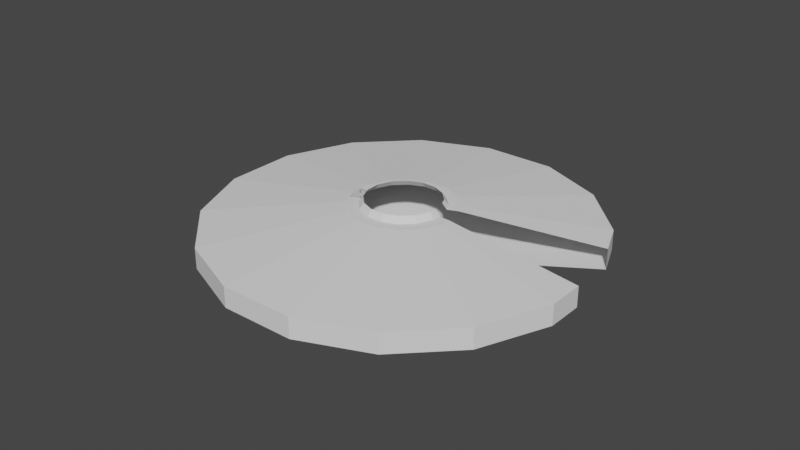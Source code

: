 # Source: Star_Wars_Millenium_Falcon.blend  (saved by Blender 2.82.7; exported with 4.5.12 LTS)
import bpy
from mathutils import Matrix  # noqa: F401  (used for matrix-valued properties, if any)

bpy.ops.wm.read_factory_settings(use_empty=True)
scene = bpy.context.scene
scene.name = 'Scene'

# ---- collections
col_collection = bpy.data.collections.new('Collection'); scene.collection.children.link(col_collection)

# ---- world
world_world = bpy.data.worlds.new('World'); scene.world = world_world
world_world.use_nodes = True; world_world.node_tree.nodes.clear()
_N = world_world.node_tree.nodes; _L = world_world.node_tree.links
n0 = _N.new('ShaderNodeOutputWorld'); n0.name = 'World Output'; n0.location = (300, 300)
n1 = _N.new('ShaderNodeBackground'); n1.name = 'Background'; n1.location = (10, 300)
n1.inputs[0].default_value = (0.05088, 0.05088, 0.05088, 1.0)
_L.new(n1.outputs[0], n0.inputs[0])
n0.is_active_output = True
world_world.color = (0.05088, 0.05088, 0.05088)
world_world.use_sun_shadow = False
world_world.sun_shadow_jitter_overblur = 0.0

# ---- meshes
me_cylinder = bpy.data.meshes.new('Cylinder')
me_cylinder.from_pydata([(-0.0002501, 1.0, 0.1167), (0.3824, 0.924, 0.1167), (0.7069, 0.7072, 0.1167), (0.9236, 0.3828, 0.1167), (-1.0, 0.0001063, 0.1167), (-0.9241, 0.3828, 0.1167), (-0.7074, 0.7072, 0.1167), (-0.3829, 0.924, 0.1167), (-0.0002502, 0.2182, -0.07987), (0.08322, 0.2016, -0.07987), (0.154, 0.1543, -0.07987), (0.2013, 0.08357, -0.07987), (-0.2184, 0.0001062, -0.07987), (-0.2018, 0.08357, -0.07987), (-0.1545, 0.1543, -0.07987), (-0.08372, 0.2016, -0.07987), (0.3824, 0.924, 0.008777), (-0.0002501, 1.0, 0.008777), (0.7069, 0.7072, 0.008777), (0.9236, 0.3828, 0.008777), (-1.0, 0.0001063, 0.008777), (-0.9241, 0.3828, 0.008777), (-0.7074, 0.7072, 0.008777), (-0.3829, 0.924, 0.008777), (0.2195, 0.5306, -0.04314), (-0.0002502, 0.5743, -0.04314), (0.4058, 0.4062, -0.04314), (0.5303, 0.2199, -0.04314), (-0.5745, 0.0001062, -0.04314), (-0.5308, 0.2199, -0.04314), (-0.4063, 0.4062, -0.04314), (-0.22, 0.5306, -0.04314), (0.1054, 0.2551, -0.07987), (-0.0002502, 0.2761, -0.07987), (0.1949, 0.1953, -0.07987), (0.2547, 0.1057, -0.07987), (-0.2762, 0.0001062, -0.07987), (-0.2552, 0.1057, -0.07987), (-0.1954, 0.1953, -0.07987), (-0.1059, 0.2551, -0.07987), (0.0742, 0.1798, -0.1117), (-0.0002503, 0.1947, -0.1117), (0.1373, 0.1377, -0.1117), (0.1795, 0.07456, -0.1117), (-0.1948, 0.0001062, -0.1117), (-0.18, 0.07456, -0.1117), (-0.1378, 0.1377, -0.1117), (-0.0747, 0.1798, -0.1117), (0.0962, 0.233, 0.1891), (-0.0002499, 0.2521, 0.1891), (0.178, 0.1783, 0.1891), (0.2326, 0.09656, 0.1891), (-0.2523, 0.0001048, 0.1891), (-0.2331, 0.09656, 0.1891), (-0.1785, 0.1783, 0.1891), (-0.0967, 0.233, 0.1891), (-0.9619, -0.1913, 0.1167), (-0.9619, -0.1913, 0.008777), (-0.5524, -0.1099, -0.04314), (-0.2655, -0.05281, -0.07987), (-0.2098, -0.04173, -0.07987), (-0.1871, -0.03722, -0.1117), (-0.2425, -0.04823, 0.1891), (0.9619, 0.1913, 0.1167), (0.9619, 0.1913, 0.008777), (0.5524, 0.1099, -0.04314), (0.2655, 0.05281, -0.07987), (0.2098, 0.04173, -0.07987), (0.1869, 0.03733, -0.1117), (0.2425, 0.04823, 0.1891), (0.1874, 0.03712, -0.1117)], [(67, 70)], [(3, 2, 18, 19), (63, 3, 19, 64), (5, 4, 20, 21), (6, 5, 21, 22), (7, 6, 22, 23), (1, 0, 17, 16), (27, 65, 64, 19), (2, 1, 16, 18), (25, 24, 16, 17), (24, 26, 18, 16), (26, 27, 19, 18), (35, 66, 65, 27), (58, 28, 20, 57), (28, 29, 21, 20), (29, 30, 22, 21), (30, 31, 23, 22), (11, 67, 66, 35), (33, 32, 24, 25), (32, 34, 26, 24), (34, 35, 27, 26), (59, 36, 28, 58), (36, 37, 29, 28), (37, 38, 30, 29), (38, 39, 31, 30), (3, 63, 69, 51), (8, 9, 32, 33), (9, 10, 34, 32), (10, 11, 35, 34), (4, 56, 57, 20), (60, 12, 36, 59), (12, 13, 37, 36), (13, 14, 38, 37), (14, 15, 39, 38), (11, 10, 42, 43), (67, 11, 43, 68), (13, 12, 44, 45), (14, 13, 45, 46), (15, 14, 46, 47), (9, 8, 41, 40), (10, 9, 40, 42), (56, 4, 52, 62), (4, 5, 53, 52), (5, 6, 54, 53), (6, 7, 55, 54), (12, 60, 61, 44), (0, 1, 48, 49), (1, 2, 50, 48), (2, 3, 51, 50), (41, 8, 15, 47), (33, 39, 15, 8), (25, 31, 39, 33), (17, 23, 31, 25), (23, 17, 0, 7), (49, 55, 7, 0)])
_uv = me_cylinder.uv_layers.new(name='UVMap')
_uv.uv.foreach_set('vector', [0.4717, 0.3418, 0.4197, 0.4197, 0.4197, 0.4197, 0.4717, 0.3418, 0.4809, 0.2959, 0.4717, 0.3418, 0.4717, 0.3418, 0.4809, 0.2959, 0.02827, 0.3418, 0.01, 0.25, 0.01, 0.25, 0.02827, 0.3418, 0.08029, 0.4197, 0.02827, 0.3418, 0.02827, 0.3418, 0.08029, 0.4197, 0.1582, 0.4717, 0.08029, 0.4197, 0.08029, 0.4197, 0.1582, 0.4717, 0.3418, 0.4717, 0.25, 0.49, 0.25, 0.49, 0.3418, 0.4717, 0.3875, 0.3069, 0.3932, 0.2785, 0.4809, 0.2959, 0.4717, 0.3418, 0.4197, 0.4197, 0.3418, 0.4717, 0.3418, 0.4717, 0.4197, 0.4197, 0.25, 0.3988, 0.3069, 0.3875, 0.3418, 0.4717, 0.25, 0.49, 0.3069, 0.3875, 0.3552, 0.3552, 0.4197, 0.4197, 0.3418, 0.4717, 0.3552, 0.3552, 0.3875, 0.3069, 0.4717, 0.3418, 0.4197, 0.4197, 0.3161, 0.2774, 0.3188, 0.2637, 0.3932, 0.2785, 0.3875, 0.3069, 0.1068, 0.2215, 0.1012, 0.25, 0.01, 0.25, 0.01913, 0.2041, 0.1012, 0.25, 0.1125, 0.3069, 0.02827, 0.3418, 0.01, 0.25, 0.1125, 0.3069, 0.1448, 0.3552, 0.08029, 0.4197, 0.02827, 0.3418, 0.1448, 0.3552, 0.1931, 0.3875, 0.1582, 0.4717, 0.08029, 0.4197, 0.3022, 0.2716, 0.3044, 0.2608, 0.3188, 0.2637, 0.3161, 0.2774, 0.25, 0.3215, 0.2774, 0.3161, 0.3069, 0.3875, 0.25, 0.3988, 0.2774, 0.3161, 0.3006, 0.3006, 0.3552, 0.3552, 0.3069, 0.3875, 0.3006, 0.3006, 0.3161, 0.2774, 0.3875, 0.3069, 0.3552, 0.3552, 0.1812, 0.2363, 0.1785, 0.25, 0.1012, 0.25, 0.1068, 0.2215, 0.1785, 0.25, 0.1839, 0.2774, 0.1125, 0.3069, 0.1012, 0.25, 0.1839, 0.2774, 0.1994, 0.3006, 0.1448, 0.3552, 0.1125, 0.3069, 0.1994, 0.3006, 0.2226, 0.3161, 0.1931, 0.3875, 0.1448, 0.3552, 0.4717, 0.3418, 0.4809, 0.2959, 0.4809, 0.2959, 0.4717, 0.3418, 0.25, 0.3065, 0.2716, 0.3022, 0.2774, 0.3161, 0.25, 0.3215, 0.2716, 0.3022, 0.29, 0.29, 0.3006, 0.3006, 0.2774, 0.3161, 0.29, 0.29, 0.3022, 0.2716, 0.3161, 0.2774, 0.3006, 0.3006, 0.01, 0.25, 0.01913, 0.2041, 0.01913, 0.2041, 0.01, 0.25, 0.1956, 0.2392, 0.1935, 0.25, 0.1785, 0.25, 0.1812, 0.2363, 0.1935, 0.25, 0.1978, 0.2716, 0.1839, 0.2774, 0.1785, 0.25, 0.1978, 0.2716, 0.21, 0.29, 0.1994, 0.3006, 0.1839, 0.2774, 0.21, 0.29, 0.2284, 0.3022, 0.2226, 0.3161, 0.1994, 0.3006, 0.3022, 0.2716, 0.29, 0.29, 0.29, 0.29, 0.3022, 0.2716, 0.3044, 0.2608, 0.3022, 0.2716, 0.3022, 0.2716, 0.3044, 0.2608, 0.1978, 0.2716, 0.1935, 0.25, 0.1935, 0.25, 0.1978, 0.2716, 0.21, 0.29, 0.1978, 0.2716, 0.1978, 0.2716, 0.21, 0.29, 0.2284, 0.3022, 0.21, 0.29, 0.21, 0.29, 0.2284, 0.3022, 0.2716, 0.3022, 0.25, 0.3065, 0.25, 0.3065, 0.2716, 0.3022, 0.29, 0.29, 0.2716, 0.3022, 0.2716, 0.3022, 0.29, 0.29, 0.01913, 0.2041, 0.01, 0.25, 0.01, 0.25, 0.01913, 0.2041, 0.01, 0.25, 0.02827, 0.3418, 0.02827, 0.3418, 0.01, 0.25, 0.02827, 0.3418, 0.08029, 0.4197, 0.08029, 0.4197, 0.02827, 0.3418, 0.08029, 0.4197, 0.1582, 0.4717, 0.1582, 0.4717, 0.08029, 0.4197, 0.1935, 0.25, 0.1956, 0.2392, 0.1956, 0.2392, 0.1935, 0.25, 0.25, 0.49, 0.3418, 0.4717, 0.3418, 0.4717, 0.25, 0.49, 0.3418, 0.4717, 0.4197, 0.4197, 0.4197, 0.4197, 0.3418, 0.4717, 0.4197, 0.4197, 0.4717, 0.3418, 0.4717, 0.3418, 0.4197, 0.4197, 0.25, 0.3065, 0.25, 0.3065, 0.2284, 0.3022, 0.2284, 0.3022, 0.25, 0.3215, 0.2226, 0.3161, 0.2284, 0.3022, 0.25, 0.3065, 0.25, 0.3988, 0.1931, 0.3875, 0.2226, 0.3161, 0.25, 0.3215, 0.25, 0.49, 0.1582, 0.4717, 0.1931, 0.3875, 0.25, 0.3988, 0.1582, 0.4717, 0.25, 0.49, 0.25, 0.49, 0.1582, 0.4717, 0.25, 0.49, 0.1582, 0.4717, 0.1582, 0.4717, 0.25, 0.49])
me_cylinder.use_remesh_fix_poles = True
me_cylinder.use_remesh_preserve_attributes = False
me_cylinder.use_mirror_vertex_groups = False
me_cylinder.update()

# ---- objects
ob_empty = bpy.data.objects.new('Empty', None)
ob_cylinder = bpy.data.objects.new('Cylinder', me_cylinder)
ob_empty_001 = bpy.data.objects.new('Empty.001', None)
ob_empty_002 = bpy.data.objects.new('Empty.002', None)

# ---- transforms, parenting, visibility, modifiers, constraints
ob_empty.location = (-0.0113, -11.06, 2.007)
ob_empty.rotation_euler = (1.571, 6.283, 0.0)
ob_empty.scale = (-0.5743, 0.5743, 0.5743)
ob_empty.empty_display_type = 'IMAGE'
ob_empty.empty_display_size = 5.0
ob_empty.lineart.crease_threshold = 0.0
ob_cylinder.location = (-0.004754, -7.814, 1.389)
ob_cylinder.rotation_euler = (3.142, -3.489e-08, 0.1972)
ob_cylinder.scale = (0.7355, 0.7355, 0.7355)
ob_cylinder.lineart.crease_threshold = 0.0
_m = ob_cylinder.modifiers.new('Mirror', 'MIRROR')
_m.use_axis = (False, True, False)
_m.mirror_offset_u = 0.1283
_m.mirror_offset_v = 0.9786
_m.merge_threshold = 0.0
ob_empty_001.location = (-0.7803, -8.628, 0.8164)
ob_empty_001.rotation_euler = (1.192e-07, 3.142, 3.258e-07)
ob_empty_001.empty_display_type = 'IMAGE'
ob_empty_001.empty_display_size = 5.0
ob_empty_001.lineart.crease_threshold = 0.0
ob_empty_002.location = (1.916, -7.635, 1.632)
ob_empty_002.rotation_euler = (1.571, 6.283, 1.571)
ob_empty_002.scale = (0.6156, 0.6156, 0.6156)
ob_empty_002.empty_display_type = 'IMAGE'
ob_empty_002.empty_display_size = 5.0
ob_empty_002.lineart.crease_threshold = 0.0

# ---- collection membership
col_collection.objects.link(ob_empty)
col_collection.objects.link(ob_cylinder)
col_collection.objects.link(ob_empty_001)
col_collection.objects.link(ob_empty_002)

# ---- scene / render settings (as saved in the file)
scene.frame_start = 1; scene.frame_end = 250; scene.frame_set(1)
scene.render.engine = 'BLENDER_EEVEE_NEXT'
scene.cycles.use_denoising = False
scene.cycles.samples = 128
scene.cycles.sampling_pattern = 'TABULATED_SOBOL'
scene.cycles.use_adaptive_sampling = False
scene.cycles.use_light_tree = False
scene.view_settings.view_transform = 'Filmic'
bpy.context.view_layer.update()

# ---- added for rendering (the .blend has no active camera and no usable light): camera, sun
cam_auto = bpy.data.cameras.new('AutoCamera')
cam_auto.lens = 50.0
cam_auto.sensor_width = 36.0
cam_auto.clip_end = 1000.0
ob_auto_camera = bpy.data.objects.new('AutoCamera', cam_auto)
scene.collection.objects.link(ob_auto_camera)
ob_auto_camera.location = (2.23398, -10.5202, 3.16238)
ob_auto_camera.rotation_euler = (1.09748, -7.21219e-08, 0.694738)
scene.camera = ob_auto_camera
light_auto_sun = bpy.data.lights.new('AutoSun', 'SUN')
light_auto_sun.energy = 3.0
light_auto_sun.angle = 0.0523599
ob_auto_sun = bpy.data.objects.new('AutoSun', light_auto_sun)
scene.collection.objects.link(ob_auto_sun)
ob_auto_sun.rotation_euler = (0.872665, 0.174533, 0.523599)
bpy.context.view_layer.update()
